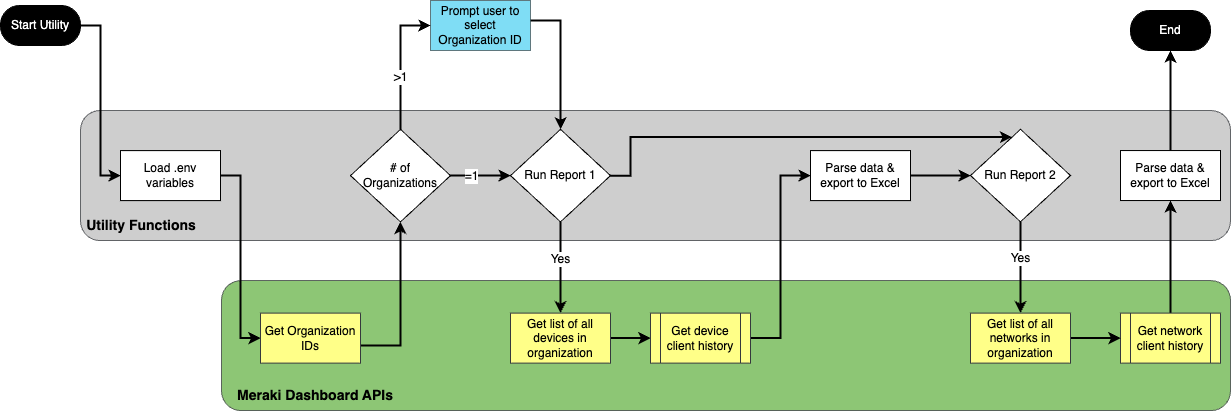

The diagram above was exported from draw.io. Its source (the exported page's mxGraphModel, read from the mxfile embedded in the PNG):
<mxGraphModel dx="1195" dy="638" grid="1" gridSize="10" guides="1" tooltips="1" connect="1" arrows="1" fold="1" page="1" pageScale="1" pageWidth="827" pageHeight="1169" math="0" shadow="0">
  <root>
    <mxCell id="WIyWlLk6GJQsqaUBKTNV-0" />
    <mxCell id="WIyWlLk6GJQsqaUBKTNV-1" parent="WIyWlLk6GJQsqaUBKTNV-0" />
    <mxCell id="-1nc8jNtI_5zAunOwh-Y-160" value="" style="rounded=1;whiteSpace=wrap;html=1;fillColor=#bdbdbd;strokeColor=#36393d;opacity=75;" vertex="1" parent="WIyWlLk6GJQsqaUBKTNV-1">
      <mxGeometry x="80" y="140" width="1150" height="130.11" as="geometry" />
    </mxCell>
    <mxCell id="-1nc8jNtI_5zAunOwh-Y-159" value="" style="rounded=1;whiteSpace=wrap;html=1;fillColor=#67B346;strokeColor=#36393d;opacity=75;" vertex="1" parent="WIyWlLk6GJQsqaUBKTNV-1">
      <mxGeometry x="221" y="310.11" width="1009" height="130" as="geometry" />
    </mxCell>
    <mxCell id="-1nc8jNtI_5zAunOwh-Y-147" style="edgeStyle=orthogonalEdgeStyle;rounded=0;orthogonalLoop=1;jettySize=auto;html=1;entryX=0;entryY=0.5;entryDx=0;entryDy=0;fontStyle=0;strokeWidth=2;" edge="1" parent="WIyWlLk6GJQsqaUBKTNV-1" source="WIyWlLk6GJQsqaUBKTNV-3" target="WIyWlLk6GJQsqaUBKTNV-7">
      <mxGeometry relative="1" as="geometry" />
    </mxCell>
    <mxCell id="WIyWlLk6GJQsqaUBKTNV-3" value="Start Utility" style="rounded=1;whiteSpace=wrap;html=1;fontSize=12;glass=0;strokeWidth=1;shadow=0;arcSize=48;fontColor=#FFFFFF;strokeColor=#000000;fillColor=#000000;" parent="WIyWlLk6GJQsqaUBKTNV-1" vertex="1">
      <mxGeometry y="35" width="80" height="40" as="geometry" />
    </mxCell>
    <mxCell id="-1nc8jNtI_5zAunOwh-Y-189" style="edgeStyle=orthogonalEdgeStyle;rounded=0;orthogonalLoop=1;jettySize=auto;html=1;entryX=0;entryY=0.5;entryDx=0;entryDy=0;strokeWidth=2;" edge="1" parent="WIyWlLk6GJQsqaUBKTNV-1" source="WIyWlLk6GJQsqaUBKTNV-7" target="WIyWlLk6GJQsqaUBKTNV-11">
      <mxGeometry relative="1" as="geometry" />
    </mxCell>
    <mxCell id="WIyWlLk6GJQsqaUBKTNV-7" value="Load .env variables" style="rounded=0;whiteSpace=wrap;html=1;fontSize=12;glass=0;strokeWidth=1;shadow=0;" parent="WIyWlLk6GJQsqaUBKTNV-1" vertex="1">
      <mxGeometry x="120" y="180.11" width="100" height="50" as="geometry" />
    </mxCell>
    <mxCell id="-1nc8jNtI_5zAunOwh-Y-175" style="edgeStyle=orthogonalEdgeStyle;rounded=0;orthogonalLoop=1;jettySize=auto;html=1;strokeWidth=2;" edge="1" parent="WIyWlLk6GJQsqaUBKTNV-1" source="WIyWlLk6GJQsqaUBKTNV-11" target="-1nc8jNtI_5zAunOwh-Y-166">
      <mxGeometry relative="1" as="geometry">
        <mxPoint x="400" y="260.11" as="targetPoint" />
        <Array as="points">
          <mxPoint x="400" y="375.11" />
        </Array>
      </mxGeometry>
    </mxCell>
    <mxCell id="WIyWlLk6GJQsqaUBKTNV-11" value="Get Organization IDs" style="rounded=0;whiteSpace=wrap;html=1;fontSize=12;glass=0;strokeWidth=1;shadow=0;fillColor=#ffff88;strokeColor=#36393d;" parent="WIyWlLk6GJQsqaUBKTNV-1" vertex="1">
      <mxGeometry x="260" y="342.61" width="100" height="50" as="geometry" />
    </mxCell>
    <mxCell id="-1nc8jNtI_5zAunOwh-Y-3" value="Meraki Dashboard APIs" style="text;html=1;strokeColor=none;fillColor=none;align=center;verticalAlign=middle;whiteSpace=wrap;rounded=0;fontStyle=1;fontSize=14;" vertex="1" parent="WIyWlLk6GJQsqaUBKTNV-1">
      <mxGeometry x="230" y="410.11" width="170" height="30" as="geometry" />
    </mxCell>
    <mxCell id="-1nc8jNtI_5zAunOwh-Y-6" value="Utility Functions" style="text;html=1;strokeColor=none;fillColor=none;align=center;verticalAlign=middle;whiteSpace=wrap;rounded=0;fontStyle=1;fontSize=14;" vertex="1" parent="WIyWlLk6GJQsqaUBKTNV-1">
      <mxGeometry x="71" y="240.11" width="140" height="30" as="geometry" />
    </mxCell>
    <mxCell id="-1nc8jNtI_5zAunOwh-Y-187" style="edgeStyle=orthogonalEdgeStyle;rounded=0;orthogonalLoop=1;jettySize=auto;html=1;strokeWidth=2;" edge="1" parent="WIyWlLk6GJQsqaUBKTNV-1" source="-1nc8jNtI_5zAunOwh-Y-11" target="-1nc8jNtI_5zAunOwh-Y-31">
      <mxGeometry relative="1" as="geometry">
        <Array as="points">
          <mxPoint x="560" y="50" />
        </Array>
      </mxGeometry>
    </mxCell>
    <mxCell id="-1nc8jNtI_5zAunOwh-Y-11" value="Prompt user to select Organization ID" style="rounded=0;whiteSpace=wrap;html=1;fontSize=12;glass=0;strokeWidth=1;shadow=0;fillColor=#00bceb;opacity=50;" vertex="1" parent="WIyWlLk6GJQsqaUBKTNV-1">
      <mxGeometry x="430" y="30" width="100" height="50" as="geometry" />
    </mxCell>
    <mxCell id="-1nc8jNtI_5zAunOwh-Y-190" style="edgeStyle=orthogonalEdgeStyle;rounded=0;orthogonalLoop=1;jettySize=auto;html=1;entryX=0;entryY=0.5;entryDx=0;entryDy=0;strokeWidth=2;" edge="1" parent="WIyWlLk6GJQsqaUBKTNV-1" source="-1nc8jNtI_5zAunOwh-Y-12" target="-1nc8jNtI_5zAunOwh-Y-130">
      <mxGeometry relative="1" as="geometry" />
    </mxCell>
    <mxCell id="-1nc8jNtI_5zAunOwh-Y-12" value="Get list of all devices in organization" style="rounded=0;whiteSpace=wrap;html=1;fontSize=12;glass=0;strokeWidth=1;shadow=0;fillColor=#ffff88;strokeColor=#36393d;" vertex="1" parent="WIyWlLk6GJQsqaUBKTNV-1">
      <mxGeometry x="510" y="342.61" width="100" height="50" as="geometry" />
    </mxCell>
    <mxCell id="-1nc8jNtI_5zAunOwh-Y-13" style="edgeStyle=orthogonalEdgeStyle;rounded=0;orthogonalLoop=1;jettySize=auto;html=1;exitX=0.5;exitY=1;exitDx=0;exitDy=0;" edge="1" parent="WIyWlLk6GJQsqaUBKTNV-1" source="-1nc8jNtI_5zAunOwh-Y-11" target="-1nc8jNtI_5zAunOwh-Y-11">
      <mxGeometry relative="1" as="geometry" />
    </mxCell>
    <mxCell id="-1nc8jNtI_5zAunOwh-Y-182" style="edgeStyle=orthogonalEdgeStyle;rounded=0;orthogonalLoop=1;jettySize=auto;html=1;strokeWidth=2;" edge="1" parent="WIyWlLk6GJQsqaUBKTNV-1" source="-1nc8jNtI_5zAunOwh-Y-22" target="-1nc8jNtI_5zAunOwh-Y-32">
      <mxGeometry relative="1" as="geometry" />
    </mxCell>
    <mxCell id="-1nc8jNtI_5zAunOwh-Y-29" style="edgeStyle=orthogonalEdgeStyle;rounded=0;orthogonalLoop=1;jettySize=auto;html=1;exitX=0.5;exitY=1;exitDx=0;exitDy=0;fontStyle=0;strokeWidth=2;" edge="1" parent="WIyWlLk6GJQsqaUBKTNV-1" source="-1nc8jNtI_5zAunOwh-Y-31" target="-1nc8jNtI_5zAunOwh-Y-12">
      <mxGeometry relative="1" as="geometry">
        <mxPoint x="545" y="270.11" as="sourcePoint" />
        <Array as="points">
          <mxPoint x="545" y="350.11" />
          <mxPoint x="545" y="350.11" />
        </Array>
      </mxGeometry>
    </mxCell>
    <mxCell id="-1nc8jNtI_5zAunOwh-Y-37" value="Yes" style="edgeLabel;html=1;align=center;verticalAlign=middle;resizable=0;points=[];fontSize=12;" vertex="1" connectable="0" parent="-1nc8jNtI_5zAunOwh-Y-29">
      <mxGeometry x="-0.3143" y="-2" relative="1" as="geometry">
        <mxPoint x="2" y="6" as="offset" />
      </mxGeometry>
    </mxCell>
    <mxCell id="-1nc8jNtI_5zAunOwh-Y-31" value="Run Report 1" style="rhombus;whiteSpace=wrap;html=1;" vertex="1" parent="WIyWlLk6GJQsqaUBKTNV-1">
      <mxGeometry x="510" y="158.86" width="100" height="92.5" as="geometry" />
    </mxCell>
    <mxCell id="-1nc8jNtI_5zAunOwh-Y-124" style="edgeStyle=orthogonalEdgeStyle;rounded=0;orthogonalLoop=1;jettySize=auto;html=1;fontStyle=0;strokeWidth=2;" edge="1" parent="WIyWlLk6GJQsqaUBKTNV-1" source="-1nc8jNtI_5zAunOwh-Y-32" target="-1nc8jNtI_5zAunOwh-Y-47">
      <mxGeometry relative="1" as="geometry" />
    </mxCell>
    <mxCell id="-1nc8jNtI_5zAunOwh-Y-125" value="Yes" style="edgeLabel;html=1;align=center;verticalAlign=middle;resizable=0;points=[];fontSize=12;" vertex="1" connectable="0" parent="-1nc8jNtI_5zAunOwh-Y-124">
      <mxGeometry x="-0.2769" y="-1" relative="1" as="geometry">
        <mxPoint x="1" y="3" as="offset" />
      </mxGeometry>
    </mxCell>
    <mxCell id="-1nc8jNtI_5zAunOwh-Y-32" value="Run Report 2" style="rhombus;whiteSpace=wrap;html=1;" vertex="1" parent="WIyWlLk6GJQsqaUBKTNV-1">
      <mxGeometry x="970" y="158.8" width="100" height="92.5" as="geometry" />
    </mxCell>
    <mxCell id="-1nc8jNtI_5zAunOwh-Y-195" style="edgeStyle=orthogonalEdgeStyle;rounded=0;orthogonalLoop=1;jettySize=auto;html=1;entryX=0;entryY=0.5;entryDx=0;entryDy=0;strokeWidth=2;" edge="1" parent="WIyWlLk6GJQsqaUBKTNV-1" source="-1nc8jNtI_5zAunOwh-Y-130" target="-1nc8jNtI_5zAunOwh-Y-22">
      <mxGeometry relative="1" as="geometry" />
    </mxCell>
    <mxCell id="-1nc8jNtI_5zAunOwh-Y-130" value="Get device client history" style="shape=process;whiteSpace=wrap;html=1;backgroundOutline=1;fillColor=#ffff88;strokeColor=#36393d;" vertex="1" parent="WIyWlLk6GJQsqaUBKTNV-1">
      <mxGeometry x="650" y="342.61" width="100" height="50" as="geometry" />
    </mxCell>
    <mxCell id="-1nc8jNtI_5zAunOwh-Y-209" style="edgeStyle=orthogonalEdgeStyle;rounded=0;orthogonalLoop=1;jettySize=auto;html=1;strokeWidth=2;" edge="1" parent="WIyWlLk6GJQsqaUBKTNV-1" source="-1nc8jNtI_5zAunOwh-Y-131" target="-1nc8jNtI_5zAunOwh-Y-208">
      <mxGeometry relative="1" as="geometry" />
    </mxCell>
    <mxCell id="-1nc8jNtI_5zAunOwh-Y-131" value="Get network client history" style="shape=process;whiteSpace=wrap;html=1;backgroundOutline=1;fillColor=#ffff88;strokeColor=#36393d;" vertex="1" parent="WIyWlLk6GJQsqaUBKTNV-1">
      <mxGeometry x="1120" y="342.61" width="100" height="50" as="geometry" />
    </mxCell>
    <mxCell id="-1nc8jNtI_5zAunOwh-Y-141" value="End" style="rounded=1;whiteSpace=wrap;html=1;fontSize=12;glass=0;strokeWidth=1;shadow=0;arcSize=48;fillColor=#000000;fontColor=#FFFFFF;" vertex="1" parent="WIyWlLk6GJQsqaUBKTNV-1">
      <mxGeometry x="1130" y="40" width="80" height="40" as="geometry" />
    </mxCell>
    <mxCell id="-1nc8jNtI_5zAunOwh-Y-178" style="edgeStyle=orthogonalEdgeStyle;rounded=0;orthogonalLoop=1;jettySize=auto;html=1;entryX=0;entryY=0.5;entryDx=0;entryDy=0;strokeWidth=2;" edge="1" parent="WIyWlLk6GJQsqaUBKTNV-1" source="-1nc8jNtI_5zAunOwh-Y-166" target="-1nc8jNtI_5zAunOwh-Y-11">
      <mxGeometry relative="1" as="geometry" />
    </mxCell>
    <mxCell id="-1nc8jNtI_5zAunOwh-Y-180" value="&amp;gt;1" style="edgeLabel;html=1;align=center;verticalAlign=middle;resizable=0;points=[];fontSize=12;" vertex="1" connectable="0" parent="-1nc8jNtI_5zAunOwh-Y-178">
      <mxGeometry x="-0.1528" y="-1" relative="1" as="geometry">
        <mxPoint x="-1" y="4" as="offset" />
      </mxGeometry>
    </mxCell>
    <mxCell id="-1nc8jNtI_5zAunOwh-Y-211" style="edgeStyle=orthogonalEdgeStyle;rounded=0;orthogonalLoop=1;jettySize=auto;html=1;strokeWidth=2;" edge="1" parent="WIyWlLk6GJQsqaUBKTNV-1" source="-1nc8jNtI_5zAunOwh-Y-166" target="-1nc8jNtI_5zAunOwh-Y-31">
      <mxGeometry relative="1" as="geometry" />
    </mxCell>
    <mxCell id="-1nc8jNtI_5zAunOwh-Y-212" value="=1" style="edgeLabel;html=1;align=center;verticalAlign=middle;resizable=0;points=[];fontSize=12;" vertex="1" connectable="0" parent="-1nc8jNtI_5zAunOwh-Y-211">
      <mxGeometry x="-0.1806" y="-2" relative="1" as="geometry">
        <mxPoint x="-4" y="-2" as="offset" />
      </mxGeometry>
    </mxCell>
    <mxCell id="-1nc8jNtI_5zAunOwh-Y-166" value="# of&lt;br&gt;&amp;nbsp;Organizations&amp;nbsp;" style="rhombus;whiteSpace=wrap;html=1;" vertex="1" parent="WIyWlLk6GJQsqaUBKTNV-1">
      <mxGeometry x="350" y="158.86" width="100" height="92.5" as="geometry" />
    </mxCell>
    <mxCell id="-1nc8jNtI_5zAunOwh-Y-22" value="Parse data &amp;amp; export to Excel" style="rounded=0;whiteSpace=wrap;html=1;fontSize=12;glass=0;strokeWidth=1;shadow=0;" vertex="1" parent="WIyWlLk6GJQsqaUBKTNV-1">
      <mxGeometry x="810" y="180.11" width="100" height="50" as="geometry" />
    </mxCell>
    <mxCell id="-1nc8jNtI_5zAunOwh-Y-194" style="edgeStyle=orthogonalEdgeStyle;rounded=0;orthogonalLoop=1;jettySize=auto;html=1;entryX=0;entryY=0.5;entryDx=0;entryDy=0;strokeWidth=2;" edge="1" parent="WIyWlLk6GJQsqaUBKTNV-1" source="-1nc8jNtI_5zAunOwh-Y-47" target="-1nc8jNtI_5zAunOwh-Y-131">
      <mxGeometry relative="1" as="geometry" />
    </mxCell>
    <mxCell id="-1nc8jNtI_5zAunOwh-Y-47" value="Get list of all networks in organization" style="rounded=0;whiteSpace=wrap;html=1;fontSize=12;glass=0;strokeWidth=1;shadow=0;fillColor=#ffff88;strokeColor=#36393d;" vertex="1" parent="WIyWlLk6GJQsqaUBKTNV-1">
      <mxGeometry x="970" y="342.61" width="100" height="50" as="geometry" />
    </mxCell>
    <mxCell id="-1nc8jNtI_5zAunOwh-Y-206" style="edgeStyle=orthogonalEdgeStyle;rounded=0;orthogonalLoop=1;jettySize=auto;html=1;entryX=0.415;entryY=0.084;entryDx=0;entryDy=0;entryPerimeter=0;strokeWidth=2;" edge="1" parent="WIyWlLk6GJQsqaUBKTNV-1" source="-1nc8jNtI_5zAunOwh-Y-31" target="-1nc8jNtI_5zAunOwh-Y-32">
      <mxGeometry relative="1" as="geometry">
        <Array as="points">
          <mxPoint x="630" y="205" />
          <mxPoint x="630" y="167" />
        </Array>
      </mxGeometry>
    </mxCell>
    <mxCell id="-1nc8jNtI_5zAunOwh-Y-210" style="edgeStyle=orthogonalEdgeStyle;rounded=0;orthogonalLoop=1;jettySize=auto;html=1;strokeWidth=2;" edge="1" parent="WIyWlLk6GJQsqaUBKTNV-1" source="-1nc8jNtI_5zAunOwh-Y-208" target="-1nc8jNtI_5zAunOwh-Y-141">
      <mxGeometry relative="1" as="geometry" />
    </mxCell>
    <mxCell id="-1nc8jNtI_5zAunOwh-Y-208" value="Parse data &amp;amp; export to Excel" style="rounded=0;whiteSpace=wrap;html=1;fontSize=12;glass=0;strokeWidth=1;shadow=0;" vertex="1" parent="WIyWlLk6GJQsqaUBKTNV-1">
      <mxGeometry x="1120" y="180.05" width="100" height="50" as="geometry" />
    </mxCell>
  </root>
</mxGraphModel>